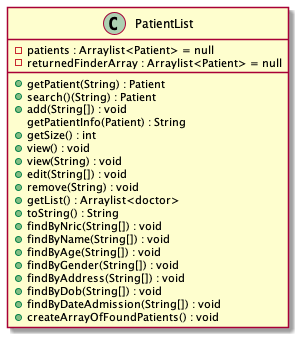

The diagram above was rendered by PlantUML. Its source (embedded in the PNG):
@startuml
'https://plantuml.com/class-diagram

class PatientList {
-patients : Arraylist<Patient> = null
-returnedFinderArray : Arraylist<Patient> = null
+getPatient(String) : Patient
+search()(String) : Patient
+add(String[]) : void
getPatientInfo(Patient) : String
+getSize() : int
+view() : void
+view(String) : void
+edit(String[]) : void
+remove(String) : void
+getList() : Arraylist<doctor>
+toString() : String
+findByNric(String[]) : void
+findByName(String[]) : void
+findByAge(String[]) : void
+findByGender(String[]) : void
+findByAddress(String[]) : void
+findByDob(String[]) : void
+findByDateAdmission(String[]) : void
+createArrayOfFoundPatients() : void
}

@enduml